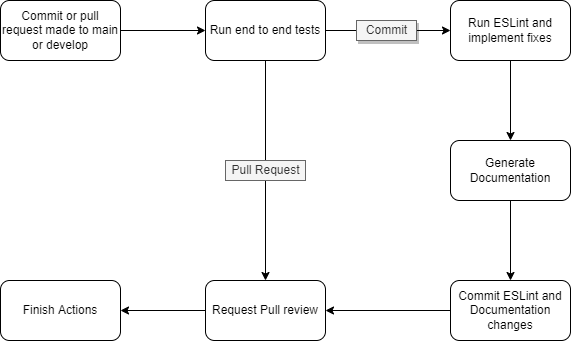

The diagram above was exported from draw.io. Its source (the exported page's mxGraphModel, read from the mxfile embedded in the PNG):
<mxGraphModel dx="902" dy="658" grid="1" gridSize="10" guides="1" tooltips="1" connect="1" arrows="1" fold="1" page="1" pageScale="1" pageWidth="850" pageHeight="1100" math="0" shadow="0">
  <root>
    <mxCell id="0" />
    <mxCell id="1" parent="0" />
    <mxCell id="14" value="" style="edgeStyle=none;html=1;" parent="1" source="2" target="13" edge="1">
      <mxGeometry relative="1" as="geometry" />
    </mxCell>
    <mxCell id="2" value="Commit or pull request made to main or develop" style="rounded=1;whiteSpace=wrap;html=1;" parent="1" vertex="1">
      <mxGeometry x="114" y="300" width="120" height="60" as="geometry" />
    </mxCell>
    <mxCell id="17" value="" style="edgeStyle=none;html=1;" parent="1" source="5" target="16" edge="1">
      <mxGeometry relative="1" as="geometry" />
    </mxCell>
    <mxCell id="5" value="Generate Documentation" style="rounded=1;whiteSpace=wrap;html=1;" parent="1" vertex="1">
      <mxGeometry x="564" y="440" width="120" height="60" as="geometry" />
    </mxCell>
    <mxCell id="20" value="" style="edgeStyle=none;html=1;" parent="1" source="6" target="5" edge="1">
      <mxGeometry relative="1" as="geometry" />
    </mxCell>
    <mxCell id="6" value="Run ESLint and implement fixes" style="rounded=1;whiteSpace=wrap;html=1;" parent="1" vertex="1">
      <mxGeometry x="564" y="300" width="120" height="60" as="geometry" />
    </mxCell>
    <mxCell id="32" value="" style="edgeStyle=none;html=1;" parent="1" source="13" target="18" edge="1">
      <mxGeometry relative="1" as="geometry" />
    </mxCell>
    <mxCell id="36" value="" style="edgeStyle=none;html=1;" parent="1" source="13" target="6" edge="1">
      <mxGeometry relative="1" as="geometry" />
    </mxCell>
    <mxCell id="13" value="Run end to end tests" style="rounded=1;whiteSpace=wrap;html=1;" parent="1" vertex="1">
      <mxGeometry x="319" y="300" width="120" height="60" as="geometry" />
    </mxCell>
    <mxCell id="38" value="" style="edgeStyle=none;html=1;" edge="1" parent="1" source="16" target="18">
      <mxGeometry relative="1" as="geometry" />
    </mxCell>
    <mxCell id="16" value="Commit ESLint and Documentation changes" style="rounded=1;whiteSpace=wrap;html=1;" parent="1" vertex="1">
      <mxGeometry x="564" y="580" width="120" height="60" as="geometry" />
    </mxCell>
    <mxCell id="39" value="" style="edgeStyle=none;html=1;" edge="1" parent="1" source="18" target="34">
      <mxGeometry relative="1" as="geometry" />
    </mxCell>
    <mxCell id="18" value="Request Pull review" style="rounded=1;whiteSpace=wrap;html=1;" parent="1" vertex="1">
      <mxGeometry x="319" y="580" width="120" height="60" as="geometry" />
    </mxCell>
    <mxCell id="33" value="Pull Request" style="text;html=1;align=center;verticalAlign=middle;resizable=0;points=[];autosize=1;strokeColor=#666666;fillColor=#f5f5f5;shadow=0;fontColor=#333333;" parent="1" vertex="1">
      <mxGeometry x="339" y="460" width="80" height="20" as="geometry" />
    </mxCell>
    <mxCell id="34" value="Finish Actions" style="rounded=1;whiteSpace=wrap;html=1;" parent="1" vertex="1">
      <mxGeometry x="114" y="580" width="120" height="60" as="geometry" />
    </mxCell>
    <mxCell id="37" value="Commit" style="text;html=1;align=center;verticalAlign=middle;resizable=0;points=[];autosize=1;strokeColor=#666666;fillColor=#f5f5f5;shadow=1;fontColor=#333333;" parent="1" vertex="1">
      <mxGeometry x="470" y="320" width="60" height="20" as="geometry" />
    </mxCell>
  </root>
</mxGraphModel>